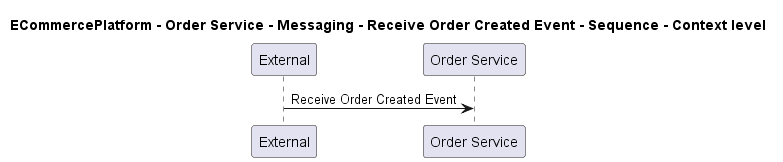

The diagram above was rendered by PlantUML. Its source (embedded in the PNG):
@startuml

title ECommercePlatform - Order Service - Messaging - Receive Order Created Event - Sequence - Context level

participant "External" as C4InterFlow.SoftwareSystems.ExternalSystem
participant "Order Service" as ECommercePlatform.SoftwareSystems.OrderService

C4InterFlow.SoftwareSystems.ExternalSystem -> ECommercePlatform.SoftwareSystems.OrderService : Receive Order Created Event


@enduml